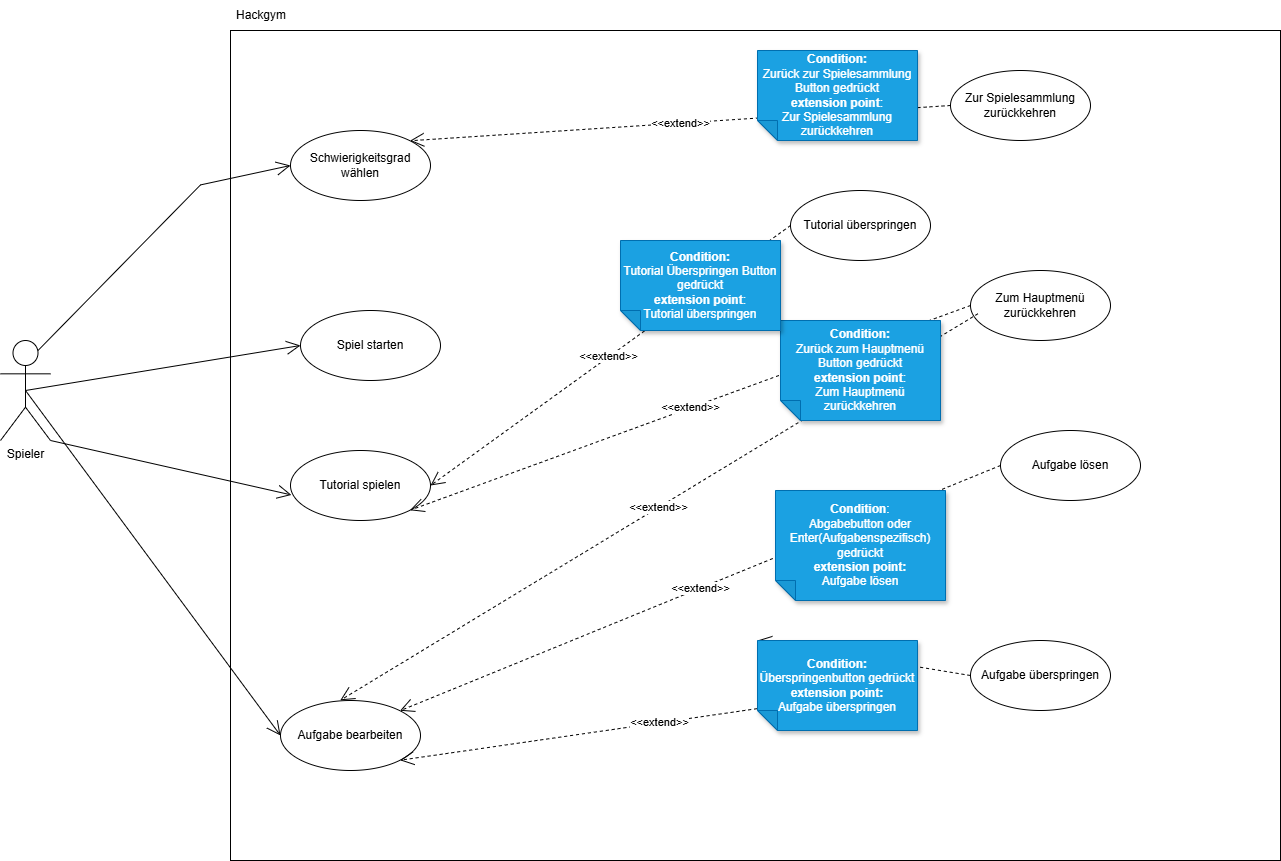

The diagram above was exported from draw.io. Its source (the exported page's mxGraphModel, read from the mxfile embedded in the PNG):
<mxGraphModel dx="2486" dy="942" grid="1" gridSize="10" guides="1" tooltips="1" connect="1" arrows="1" fold="1" page="1" pageScale="1" pageWidth="827" pageHeight="1169" math="0" shadow="0">
  <root>
    <mxCell id="0" />
    <mxCell id="1" parent="0" />
    <mxCell id="NVRerwiNkY0r0s3G7ddn-1" value="Spieler" style="shape=umlActor;verticalLabelPosition=bottom;verticalAlign=top;html=1;outlineConnect=0;" vertex="1" parent="1">
      <mxGeometry x="-80" y="370" width="50" height="100" as="geometry" />
    </mxCell>
    <mxCell id="NVRerwiNkY0r0s3G7ddn-2" value="" style="rounded=0;whiteSpace=wrap;html=1;" vertex="1" parent="1">
      <mxGeometry x="150" y="60" width="1050" height="830" as="geometry" />
    </mxCell>
    <mxCell id="NVRerwiNkY0r0s3G7ddn-4" value="Hackgym" style="text;strokeColor=none;fillColor=none;align=left;verticalAlign=middle;spacingLeft=4;spacingRight=4;overflow=hidden;points=[[0,0.5],[1,0.5]];portConstraint=eastwest;rotatable=0;whiteSpace=wrap;html=1;" vertex="1" parent="1">
      <mxGeometry x="150" y="30" width="80" height="30" as="geometry" />
    </mxCell>
    <mxCell id="NVRerwiNkY0r0s3G7ddn-5" value="Schwierigkeitsgrad wählen" style="ellipse;whiteSpace=wrap;html=1;" vertex="1" parent="1">
      <mxGeometry x="210" y="160" width="140" height="70" as="geometry" />
    </mxCell>
    <mxCell id="NVRerwiNkY0r0s3G7ddn-6" value="Spiel starten" style="ellipse;whiteSpace=wrap;html=1;" vertex="1" parent="1">
      <mxGeometry x="220" y="340" width="140" height="70" as="geometry" />
    </mxCell>
    <mxCell id="NVRerwiNkY0r0s3G7ddn-7" value="Zum Hauptmenü zurückkehren" style="ellipse;whiteSpace=wrap;html=1;" vertex="1" parent="1">
      <mxGeometry x="890" y="300" width="140" height="70" as="geometry" />
    </mxCell>
    <mxCell id="NVRerwiNkY0r0s3G7ddn-8" value="Zur Spielesammlung zurückkehren" style="ellipse;whiteSpace=wrap;html=1;" vertex="1" parent="1">
      <mxGeometry x="870" y="100" width="140" height="70" as="geometry" />
    </mxCell>
    <mxCell id="NVRerwiNkY0r0s3G7ddn-9" value="Tutorial spielen" style="ellipse;whiteSpace=wrap;html=1;" vertex="1" parent="1">
      <mxGeometry x="210" y="480" width="140" height="70" as="geometry" />
    </mxCell>
    <mxCell id="NVRerwiNkY0r0s3G7ddn-12" value="Aufgabe bearbeiten" style="ellipse;whiteSpace=wrap;html=1;" vertex="1" parent="1">
      <mxGeometry x="200" y="730" width="140" height="70" as="geometry" />
    </mxCell>
    <mxCell id="NVRerwiNkY0r0s3G7ddn-13" value="Aufgabe lösen" style="ellipse;whiteSpace=wrap;html=1;" vertex="1" parent="1">
      <mxGeometry x="920" y="460" width="140" height="70" as="geometry" />
    </mxCell>
    <mxCell id="NVRerwiNkY0r0s3G7ddn-14" value="Aufgabe überspringen" style="ellipse;whiteSpace=wrap;html=1;" vertex="1" parent="1">
      <mxGeometry x="890" y="670" width="140" height="70" as="geometry" />
    </mxCell>
    <mxCell id="NVRerwiNkY0r0s3G7ddn-17" value="&amp;lt;&amp;lt;extend&amp;gt;&amp;gt;" style="endArrow=open;endSize=12;dashed=1;html=1;rounded=0;entryX=1;entryY=0;entryDx=0;entryDy=0;exitX=0;exitY=0.5;exitDx=0;exitDy=0;" edge="1" parent="1" source="NVRerwiNkY0r0s3G7ddn-13" target="NVRerwiNkY0r0s3G7ddn-12">
      <mxGeometry width="160" relative="1" as="geometry">
        <mxPoint x="380" y="510" as="sourcePoint" />
        <mxPoint x="540" y="510" as="targetPoint" />
      </mxGeometry>
    </mxCell>
    <mxCell id="NVRerwiNkY0r0s3G7ddn-19" value="&amp;lt;&amp;lt;extend&amp;gt;&amp;gt;" style="endArrow=open;endSize=12;dashed=1;html=1;rounded=0;entryX=1;entryY=1;entryDx=0;entryDy=0;exitX=0;exitY=0.5;exitDx=0;exitDy=0;" edge="1" parent="1" source="NVRerwiNkY0r0s3G7ddn-36" target="NVRerwiNkY0r0s3G7ddn-12">
      <mxGeometry width="160" relative="1" as="geometry">
        <mxPoint x="300" y="690" as="sourcePoint" />
        <mxPoint x="460" y="690" as="targetPoint" />
        <Array as="points" />
      </mxGeometry>
    </mxCell>
    <mxCell id="NVRerwiNkY0r0s3G7ddn-20" value="Tutorial überspringen" style="ellipse;whiteSpace=wrap;html=1;" vertex="1" parent="1">
      <mxGeometry x="710" y="220" width="140" height="70" as="geometry" />
    </mxCell>
    <mxCell id="NVRerwiNkY0r0s3G7ddn-21" value="&amp;lt;&amp;lt;extend&amp;gt;&amp;gt;" style="endArrow=open;endSize=12;dashed=1;html=1;rounded=0;exitX=0;exitY=0.5;exitDx=0;exitDy=0;entryX=1;entryY=0.5;entryDx=0;entryDy=0;" edge="1" parent="1" source="NVRerwiNkY0r0s3G7ddn-20" target="NVRerwiNkY0r0s3G7ddn-9">
      <mxGeometry x="0.0082" width="160" relative="1" as="geometry">
        <mxPoint x="310" y="510" as="sourcePoint" />
        <mxPoint x="470" y="510" as="targetPoint" />
        <Array as="points" />
        <mxPoint as="offset" />
      </mxGeometry>
    </mxCell>
    <mxCell id="NVRerwiNkY0r0s3G7ddn-22" value="&amp;lt;&amp;lt;extend&amp;gt;&amp;gt;" style="endArrow=open;endSize=12;dashed=1;html=1;rounded=0;entryX=0.427;entryY=-0.003;entryDx=0;entryDy=0;entryPerimeter=0;exitX=0.053;exitY=0.618;exitDx=0;exitDy=0;exitPerimeter=0;" edge="1" parent="1" source="NVRerwiNkY0r0s3G7ddn-7" target="NVRerwiNkY0r0s3G7ddn-12">
      <mxGeometry width="160" relative="1" as="geometry">
        <mxPoint x="310" y="510" as="sourcePoint" />
        <mxPoint x="470" y="510" as="targetPoint" />
      </mxGeometry>
    </mxCell>
    <mxCell id="NVRerwiNkY0r0s3G7ddn-23" value="&amp;lt;&amp;lt;extend&amp;gt;&amp;gt;" style="endArrow=open;endSize=12;dashed=1;html=1;rounded=0;exitX=0;exitY=0.5;exitDx=0;exitDy=0;entryX=1;entryY=0;entryDx=0;entryDy=0;" edge="1" parent="1" source="NVRerwiNkY0r0s3G7ddn-8" target="NVRerwiNkY0r0s3G7ddn-5">
      <mxGeometry width="160" relative="1" as="geometry">
        <mxPoint x="370" y="210" as="sourcePoint" />
        <mxPoint x="530" y="210" as="targetPoint" />
      </mxGeometry>
    </mxCell>
    <mxCell id="NVRerwiNkY0r0s3G7ddn-24" value="" style="endArrow=open;endFill=1;endSize=12;html=1;rounded=0;entryX=0;entryY=0.5;entryDx=0;entryDy=0;exitX=0.75;exitY=0.1;exitDx=0;exitDy=0;exitPerimeter=0;" edge="1" parent="1" source="NVRerwiNkY0r0s3G7ddn-1" target="NVRerwiNkY0r0s3G7ddn-5">
      <mxGeometry width="160" relative="1" as="geometry">
        <mxPoint x="40" y="214.41000000000003" as="sourcePoint" />
        <mxPoint x="200" y="214.41000000000003" as="targetPoint" />
        <Array as="points">
          <mxPoint x="120" y="214.41000000000003" />
        </Array>
      </mxGeometry>
    </mxCell>
    <mxCell id="NVRerwiNkY0r0s3G7ddn-25" value="" style="endArrow=open;endFill=1;endSize=12;html=1;rounded=0;entryX=0;entryY=0.5;entryDx=0;entryDy=0;exitX=0.5;exitY=0.5;exitDx=0;exitDy=0;exitPerimeter=0;" edge="1" parent="1" source="NVRerwiNkY0r0s3G7ddn-1" target="NVRerwiNkY0r0s3G7ddn-6">
      <mxGeometry width="160" relative="1" as="geometry">
        <mxPoint x="60" y="329.40999999999997" as="sourcePoint" />
        <mxPoint x="220" y="329.40999999999997" as="targetPoint" />
      </mxGeometry>
    </mxCell>
    <mxCell id="NVRerwiNkY0r0s3G7ddn-26" value="" style="endArrow=open;endFill=1;endSize=12;html=1;rounded=0;entryX=0.007;entryY=0.635;entryDx=0;entryDy=0;entryPerimeter=0;exitX=1;exitY=1;exitDx=0;exitDy=0;exitPerimeter=0;" edge="1" parent="1" source="NVRerwiNkY0r0s3G7ddn-1" target="NVRerwiNkY0r0s3G7ddn-9">
      <mxGeometry width="160" relative="1" as="geometry">
        <mxPoint x="50" y="480" as="sourcePoint" />
        <mxPoint x="210" y="480" as="targetPoint" />
      </mxGeometry>
    </mxCell>
    <mxCell id="NVRerwiNkY0r0s3G7ddn-30" value="" style="endArrow=open;endFill=1;endSize=12;html=1;rounded=0;entryX=0;entryY=0.5;entryDx=0;entryDy=0;exitX=0.5;exitY=0.5;exitDx=0;exitDy=0;exitPerimeter=0;" edge="1" parent="1" source="NVRerwiNkY0r0s3G7ddn-1" target="NVRerwiNkY0r0s3G7ddn-12">
      <mxGeometry width="160" relative="1" as="geometry">
        <mxPoint x="-50" y="510" as="sourcePoint" />
        <mxPoint x="110" y="510" as="targetPoint" />
      </mxGeometry>
    </mxCell>
    <mxCell id="NVRerwiNkY0r0s3G7ddn-33" value="&amp;lt;&amp;lt;extend&amp;gt;&amp;gt;" style="endArrow=open;endSize=12;dashed=1;html=1;rounded=0;entryX=1;entryY=1;entryDx=0;entryDy=0;exitX=0;exitY=0.5;exitDx=0;exitDy=0;" edge="1" parent="1" source="NVRerwiNkY0r0s3G7ddn-7" target="NVRerwiNkY0r0s3G7ddn-9">
      <mxGeometry width="160" relative="1" as="geometry">
        <mxPoint x="470" y="390" as="sourcePoint" />
        <mxPoint x="630" y="390" as="targetPoint" />
      </mxGeometry>
    </mxCell>
    <mxCell id="NVRerwiNkY0r0s3G7ddn-37" value="" style="endArrow=open;endSize=12;dashed=1;html=1;rounded=0;entryX=1;entryY=1;entryDx=0;entryDy=0;exitX=0;exitY=0.5;exitDx=0;exitDy=0;" edge="1" parent="1" source="NVRerwiNkY0r0s3G7ddn-14" target="NVRerwiNkY0r0s3G7ddn-36">
      <mxGeometry width="160" relative="1" as="geometry">
        <mxPoint x="890" y="705" as="sourcePoint" />
        <mxPoint x="320" y="790" as="targetPoint" />
        <Array as="points" />
      </mxGeometry>
    </mxCell>
    <mxCell id="NVRerwiNkY0r0s3G7ddn-36" value="&lt;b&gt;Condition:&lt;/b&gt;&lt;div&gt;Überspringenbutton gedrückt&lt;/div&gt;&lt;div&gt;&lt;b&gt;extension point:&lt;/b&gt;&lt;/div&gt;&lt;div&gt;Aufgabe überspringen&lt;/div&gt;" style="shape=note;whiteSpace=wrap;html=1;backgroundOutline=1;darkOpacity=0.05;fillStyle=solid;direction=west;gradientDirection=north;shadow=1;size=20;pointerEvents=1;fillColor=#1ba1e2;fontColor=#ffffff;strokeColor=#006EAF;" vertex="1" parent="1">
      <mxGeometry x="677" y="670" width="160" height="90" as="geometry" />
    </mxCell>
    <mxCell id="NVRerwiNkY0r0s3G7ddn-39" value="&lt;b&gt;Condition&lt;/b&gt;:&lt;div&gt;Abgabebutton oder Enter(Aufgabenspezifisch) gedrückt&lt;/div&gt;&lt;div&gt;&lt;b&gt;extension point:&lt;/b&gt;&lt;/div&gt;&lt;div&gt;Aufgabe lösen&lt;/div&gt;" style="shape=note;whiteSpace=wrap;html=1;backgroundOutline=1;fontColor=#ffffff;darkOpacity=0.05;fillColor=#1ba1e2;strokeColor=#006EAF;fillStyle=solid;direction=west;gradientDirection=north;shadow=1;size=20;pointerEvents=1;" vertex="1" parent="1">
      <mxGeometry x="695" y="520" width="170" height="110" as="geometry" />
    </mxCell>
    <mxCell id="NVRerwiNkY0r0s3G7ddn-41" value="&lt;b&gt;Condition:&lt;/b&gt;&lt;div&gt;Zurück zum Hauptmenü Button gedrückt&lt;/div&gt;&lt;div&gt;&lt;b&gt;extension point&lt;/b&gt;:&lt;/div&gt;&lt;div&gt;Zum Hauptmenü zurückkehren&lt;/div&gt;" style="shape=note;whiteSpace=wrap;html=1;backgroundOutline=1;fontColor=#ffffff;darkOpacity=0.05;fillColor=#1ba1e2;strokeColor=#006EAF;fillStyle=solid;direction=west;gradientDirection=north;shadow=1;size=20;pointerEvents=1;" vertex="1" parent="1">
      <mxGeometry x="700" y="350" width="160" height="100" as="geometry" />
    </mxCell>
    <mxCell id="NVRerwiNkY0r0s3G7ddn-42" value="&lt;b&gt;Condition:&lt;/b&gt;&lt;div&gt;Tutorial Überspringen Button gedrückt&lt;/div&gt;&lt;div&gt;&lt;b&gt;extension point&lt;/b&gt;:&lt;/div&gt;&lt;div&gt;Tutorial überspringen&lt;/div&gt;" style="shape=note;whiteSpace=wrap;html=1;backgroundOutline=1;fontColor=#ffffff;darkOpacity=0.05;fillColor=#1ba1e2;strokeColor=#006EAF;fillStyle=solid;direction=west;gradientDirection=north;shadow=1;size=20;pointerEvents=1;" vertex="1" parent="1">
      <mxGeometry x="540" y="270" width="160" height="90" as="geometry" />
    </mxCell>
    <mxCell id="NVRerwiNkY0r0s3G7ddn-43" value="&lt;b&gt;Condition:&lt;/b&gt;&lt;div&gt;Zurück zur Spielesammlung Button gedrückt&lt;br&gt;&lt;div&gt;&lt;b style=&quot;background-color: transparent; color: light-dark(rgb(255, 255, 255), rgb(18, 18, 18));&quot;&gt;extension point&lt;/b&gt;&lt;span style=&quot;background-color: transparent; color: light-dark(rgb(255, 255, 255), rgb(18, 18, 18));&quot;&gt;:&lt;/span&gt;&lt;/div&gt;&lt;/div&gt;&lt;div&gt;Zur Spielesammlung zurückkehren&lt;/div&gt;" style="shape=note;whiteSpace=wrap;html=1;backgroundOutline=1;fontColor=#ffffff;darkOpacity=0.05;fillColor=#1ba1e2;strokeColor=#006EAF;fillStyle=solid;direction=west;gradientDirection=north;shadow=1;size=20;pointerEvents=1;" vertex="1" parent="1">
      <mxGeometry x="677" y="80" width="160" height="90" as="geometry" />
    </mxCell>
  </root>
</mxGraphModel>